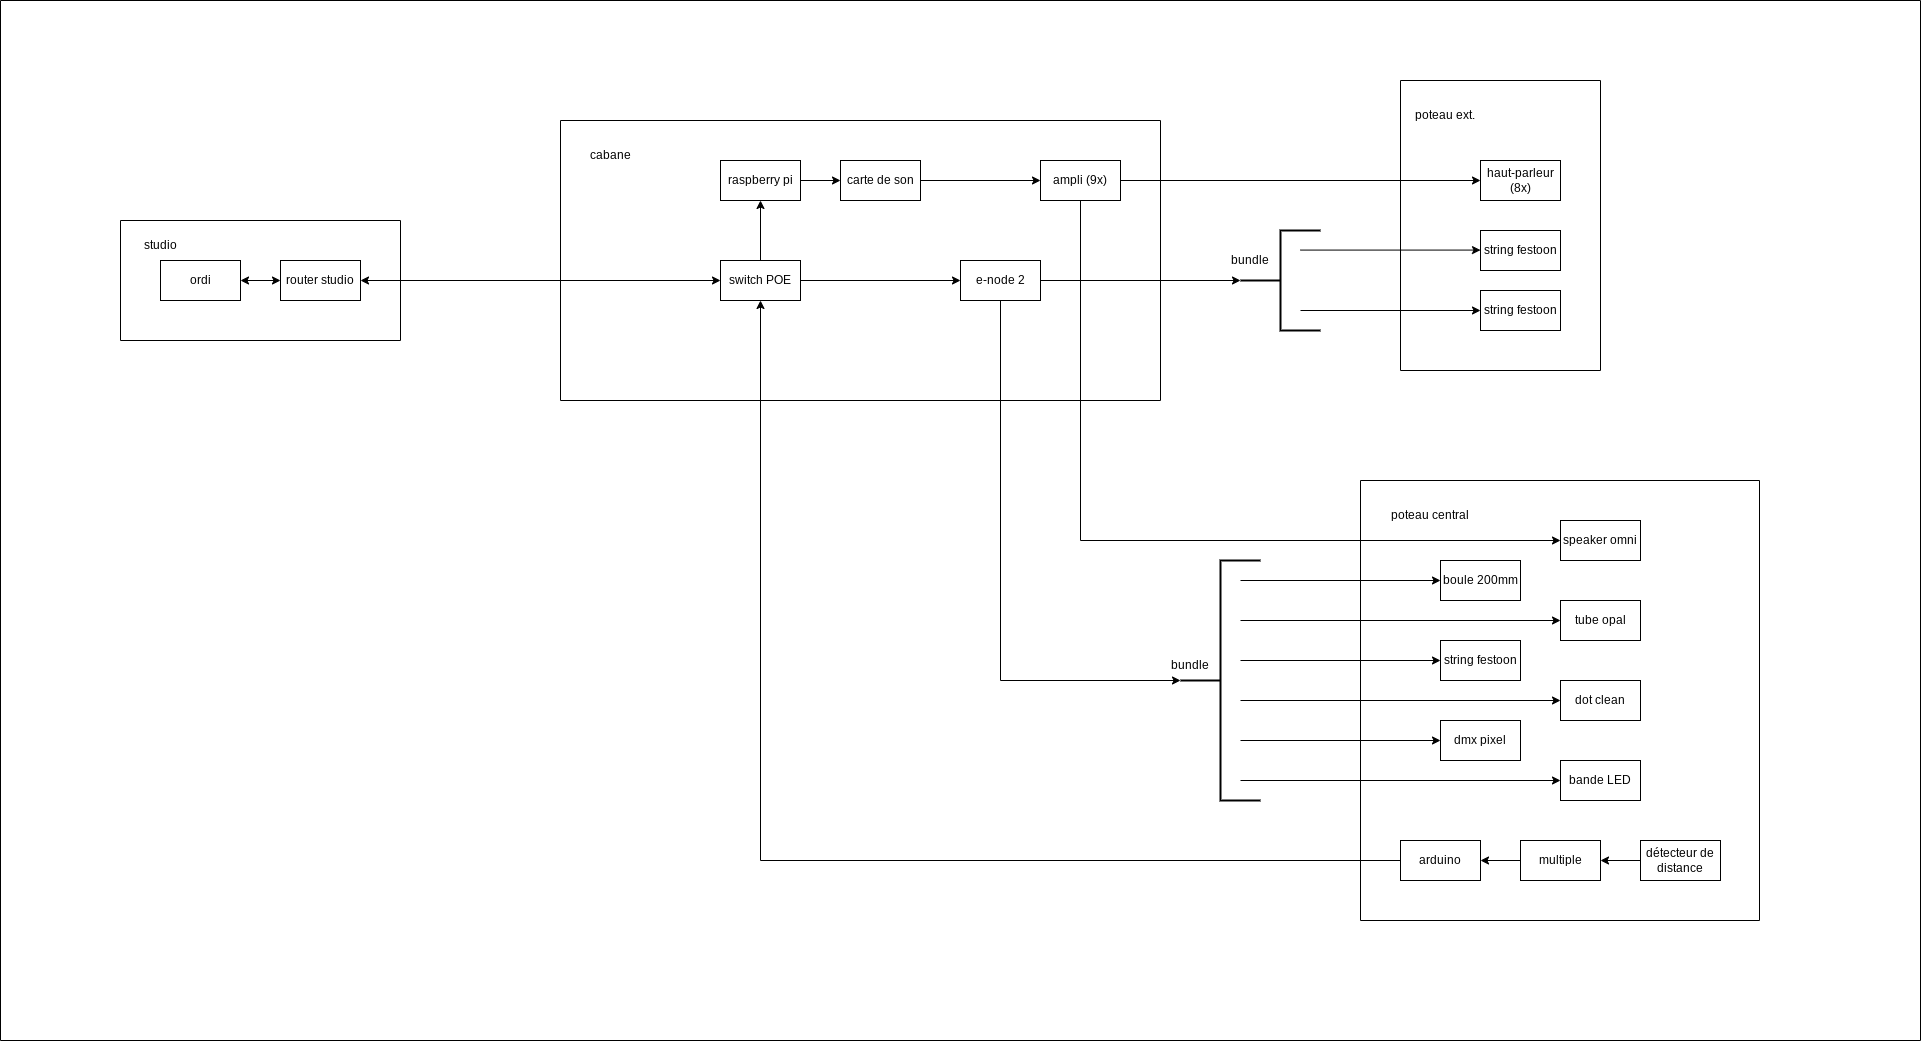

The diagram above was exported from draw.io. Its source (the exported page's mxGraphModel, read from the mxfile embedded in the PNG):
<mxGraphModel dx="2514" dy="1360" grid="1" gridSize="10" guides="1" tooltips="1" connect="1" arrows="1" fold="1" page="1" pageScale="1" pageWidth="827" pageHeight="1169" math="0" shadow="0">
  <root>
    <mxCell id="0" />
    <mxCell id="1" parent="0" />
    <mxCell id="8QFZv-11cZiVDMRp-6Wa-16" value="" style="endArrow=classic;html=1;rounded=0;exitX=1;exitY=0.5;exitDx=0;exitDy=0;entryX=0;entryY=0.5;entryDx=0;entryDy=0;" parent="1" source="8QFZv-11cZiVDMRp-6Wa-5" target="8QFZv-11cZiVDMRp-6Wa-6" edge="1">
      <mxGeometry width="50" height="50" relative="1" as="geometry">
        <mxPoint x="1380" y="180" as="sourcePoint" />
        <mxPoint x="1430" y="130" as="targetPoint" />
      </mxGeometry>
    </mxCell>
    <mxCell id="8QFZv-11cZiVDMRp-6Wa-19" value="" style="swimlane;startSize=0;" parent="1" vertex="1">
      <mxGeometry x="720" y="120" width="600" height="280" as="geometry">
        <mxRectangle x="40" y="120" width="50" height="40" as="alternateBounds" />
      </mxGeometry>
    </mxCell>
    <mxCell id="8QFZv-11cZiVDMRp-6Wa-2" value="carte de son" style="rounded=0;whiteSpace=wrap;html=1;" parent="8QFZv-11cZiVDMRp-6Wa-19" vertex="1">
      <mxGeometry x="280" y="40" width="80" height="40" as="geometry" />
    </mxCell>
    <mxCell id="8QFZv-11cZiVDMRp-6Wa-5" value="ampli (9x)" style="rounded=0;whiteSpace=wrap;html=1;" parent="8QFZv-11cZiVDMRp-6Wa-19" vertex="1">
      <mxGeometry x="480" y="40" width="80" height="40" as="geometry" />
    </mxCell>
    <mxCell id="8QFZv-11cZiVDMRp-6Wa-63" style="edgeStyle=orthogonalEdgeStyle;rounded=0;orthogonalLoop=1;jettySize=auto;html=1;entryX=0;entryY=0.5;entryDx=0;entryDy=0;" parent="8QFZv-11cZiVDMRp-6Wa-19" source="8QFZv-11cZiVDMRp-6Wa-11" target="8QFZv-11cZiVDMRp-6Wa-61" edge="1">
      <mxGeometry relative="1" as="geometry" />
    </mxCell>
    <mxCell id="irbOohmb--Le2oLB-mNj-8" value="" style="edgeStyle=orthogonalEdgeStyle;rounded=0;orthogonalLoop=1;jettySize=auto;html=1;" edge="1" parent="8QFZv-11cZiVDMRp-6Wa-19" source="8QFZv-11cZiVDMRp-6Wa-11" target="irbOohmb--Le2oLB-mNj-7">
      <mxGeometry relative="1" as="geometry" />
    </mxCell>
    <mxCell id="8QFZv-11cZiVDMRp-6Wa-11" value="switch POE" style="rounded=0;whiteSpace=wrap;html=1;" parent="8QFZv-11cZiVDMRp-6Wa-19" vertex="1">
      <mxGeometry x="160" y="140" width="80" height="40" as="geometry" />
    </mxCell>
    <mxCell id="8QFZv-11cZiVDMRp-6Wa-14" value="" style="endArrow=classic;html=1;rounded=0;exitX=1;exitY=0.5;exitDx=0;exitDy=0;entryX=0;entryY=0.5;entryDx=0;entryDy=0;" parent="8QFZv-11cZiVDMRp-6Wa-19" target="8QFZv-11cZiVDMRp-6Wa-2" edge="1">
      <mxGeometry width="50" height="50" relative="1" as="geometry">
        <mxPoint x="240" y="60" as="sourcePoint" />
        <mxPoint x="710" y="10" as="targetPoint" />
      </mxGeometry>
    </mxCell>
    <mxCell id="8QFZv-11cZiVDMRp-6Wa-15" value="" style="endArrow=classic;html=1;rounded=0;exitX=1;exitY=0.5;exitDx=0;exitDy=0;entryX=0;entryY=0.5;entryDx=0;entryDy=0;" parent="8QFZv-11cZiVDMRp-6Wa-19" source="8QFZv-11cZiVDMRp-6Wa-2" target="8QFZv-11cZiVDMRp-6Wa-5" edge="1">
      <mxGeometry width="50" height="50" relative="1" as="geometry">
        <mxPoint x="660" y="60" as="sourcePoint" />
        <mxPoint x="710" y="10" as="targetPoint" />
      </mxGeometry>
    </mxCell>
    <mxCell id="8QFZv-11cZiVDMRp-6Wa-21" value="cabane" style="text;html=1;strokeColor=none;fillColor=none;align=center;verticalAlign=middle;whiteSpace=wrap;rounded=0;" parent="8QFZv-11cZiVDMRp-6Wa-19" vertex="1">
      <mxGeometry x="20" y="20" width="60" height="30" as="geometry" />
    </mxCell>
    <mxCell id="8QFZv-11cZiVDMRp-6Wa-61" value="e-node 2" style="rounded=0;whiteSpace=wrap;html=1;" parent="8QFZv-11cZiVDMRp-6Wa-19" vertex="1">
      <mxGeometry x="400" y="140" width="80" height="40" as="geometry" />
    </mxCell>
    <mxCell id="irbOohmb--Le2oLB-mNj-7" value="raspberry pi" style="rounded=0;whiteSpace=wrap;html=1;" vertex="1" parent="8QFZv-11cZiVDMRp-6Wa-19">
      <mxGeometry x="160" y="40" width="80" height="40" as="geometry" />
    </mxCell>
    <mxCell id="8QFZv-11cZiVDMRp-6Wa-22" value="" style="swimlane;startSize=0;" parent="1" vertex="1">
      <mxGeometry x="1560" y="80" width="200" height="290" as="geometry" />
    </mxCell>
    <mxCell id="8QFZv-11cZiVDMRp-6Wa-6" value="haut-parleur (8x)" style="rounded=0;whiteSpace=wrap;html=1;" parent="8QFZv-11cZiVDMRp-6Wa-22" vertex="1">
      <mxGeometry x="80" y="80" width="80" height="40" as="geometry" />
    </mxCell>
    <mxCell id="8QFZv-11cZiVDMRp-6Wa-9" value="string festoon" style="rounded=0;whiteSpace=wrap;html=1;" parent="8QFZv-11cZiVDMRp-6Wa-22" vertex="1">
      <mxGeometry x="80" y="150" width="80" height="40" as="geometry" />
    </mxCell>
    <mxCell id="8QFZv-11cZiVDMRp-6Wa-23" value="poteau ext." style="text;html=1;strokeColor=none;fillColor=none;align=center;verticalAlign=middle;whiteSpace=wrap;rounded=0;" parent="8QFZv-11cZiVDMRp-6Wa-22" vertex="1">
      <mxGeometry x="10" y="20" width="70" height="30" as="geometry" />
    </mxCell>
    <mxCell id="8QFZv-11cZiVDMRp-6Wa-66" value="string festoon" style="rounded=0;whiteSpace=wrap;html=1;" parent="8QFZv-11cZiVDMRp-6Wa-22" vertex="1">
      <mxGeometry x="80" y="210" width="80" height="40" as="geometry" />
    </mxCell>
    <mxCell id="8QFZv-11cZiVDMRp-6Wa-69" value="" style="endArrow=classic;html=1;rounded=0;entryX=0;entryY=0.5;entryDx=0;entryDy=0;" parent="8QFZv-11cZiVDMRp-6Wa-22" edge="1">
      <mxGeometry width="50" height="50" relative="1" as="geometry">
        <mxPoint x="-100" y="169.57999999999998" as="sourcePoint" />
        <mxPoint x="80" y="169.57999999999998" as="targetPoint" />
      </mxGeometry>
    </mxCell>
    <mxCell id="8QFZv-11cZiVDMRp-6Wa-24" value="" style="swimlane;startSize=0;" parent="1" vertex="1">
      <mxGeometry x="1520" y="480" width="399" height="440" as="geometry" />
    </mxCell>
    <mxCell id="8QFZv-11cZiVDMRp-6Wa-25" value="boule 200mm" style="rounded=0;whiteSpace=wrap;html=1;" parent="8QFZv-11cZiVDMRp-6Wa-24" vertex="1">
      <mxGeometry x="80" y="80" width="80" height="40" as="geometry" />
    </mxCell>
    <mxCell id="8QFZv-11cZiVDMRp-6Wa-27" value="tube opal" style="rounded=0;whiteSpace=wrap;html=1;" parent="8QFZv-11cZiVDMRp-6Wa-24" vertex="1">
      <mxGeometry x="200" y="120" width="80" height="40" as="geometry" />
    </mxCell>
    <mxCell id="8QFZv-11cZiVDMRp-6Wa-28" value="string festoon" style="rounded=0;whiteSpace=wrap;html=1;" parent="8QFZv-11cZiVDMRp-6Wa-24" vertex="1">
      <mxGeometry x="80" y="160" width="80" height="40" as="geometry" />
    </mxCell>
    <mxCell id="8QFZv-11cZiVDMRp-6Wa-29" value="dot clean" style="rounded=0;whiteSpace=wrap;html=1;" parent="8QFZv-11cZiVDMRp-6Wa-24" vertex="1">
      <mxGeometry x="200" y="200" width="80" height="40" as="geometry" />
    </mxCell>
    <mxCell id="8QFZv-11cZiVDMRp-6Wa-30" value="dmx pixel" style="rounded=0;whiteSpace=wrap;html=1;" parent="8QFZv-11cZiVDMRp-6Wa-24" vertex="1">
      <mxGeometry x="80" y="240" width="80" height="40" as="geometry" />
    </mxCell>
    <mxCell id="8QFZv-11cZiVDMRp-6Wa-31" value="bande LED" style="rounded=0;whiteSpace=wrap;html=1;" parent="8QFZv-11cZiVDMRp-6Wa-24" vertex="1">
      <mxGeometry x="200" y="280" width="80" height="40" as="geometry" />
    </mxCell>
    <mxCell id="8QFZv-11cZiVDMRp-6Wa-32" value="speaker omni" style="rounded=0;whiteSpace=wrap;html=1;" parent="8QFZv-11cZiVDMRp-6Wa-24" vertex="1">
      <mxGeometry x="200" y="40" width="80" height="40" as="geometry" />
    </mxCell>
    <mxCell id="8QFZv-11cZiVDMRp-6Wa-43" style="edgeStyle=orthogonalEdgeStyle;rounded=0;orthogonalLoop=1;jettySize=auto;html=1;entryX=1;entryY=0.5;entryDx=0;entryDy=0;" parent="8QFZv-11cZiVDMRp-6Wa-24" source="8QFZv-11cZiVDMRp-6Wa-39" target="8QFZv-11cZiVDMRp-6Wa-40" edge="1">
      <mxGeometry relative="1" as="geometry" />
    </mxCell>
    <mxCell id="8QFZv-11cZiVDMRp-6Wa-39" value="détecteur de distance" style="rounded=0;whiteSpace=wrap;html=1;" parent="8QFZv-11cZiVDMRp-6Wa-24" vertex="1">
      <mxGeometry x="280" y="360" width="80" height="40" as="geometry" />
    </mxCell>
    <mxCell id="8QFZv-11cZiVDMRp-6Wa-44" style="edgeStyle=orthogonalEdgeStyle;rounded=0;orthogonalLoop=1;jettySize=auto;html=1;entryX=1;entryY=0.5;entryDx=0;entryDy=0;" parent="8QFZv-11cZiVDMRp-6Wa-24" source="8QFZv-11cZiVDMRp-6Wa-40" target="8QFZv-11cZiVDMRp-6Wa-41" edge="1">
      <mxGeometry relative="1" as="geometry" />
    </mxCell>
    <mxCell id="8QFZv-11cZiVDMRp-6Wa-40" value="multiple" style="rounded=0;whiteSpace=wrap;html=1;" parent="8QFZv-11cZiVDMRp-6Wa-24" vertex="1">
      <mxGeometry x="160" y="360" width="80" height="40" as="geometry" />
    </mxCell>
    <mxCell id="8QFZv-11cZiVDMRp-6Wa-41" value="arduino" style="rounded=0;whiteSpace=wrap;html=1;" parent="8QFZv-11cZiVDMRp-6Wa-24" vertex="1">
      <mxGeometry x="40" y="360" width="80" height="40" as="geometry" />
    </mxCell>
    <mxCell id="8QFZv-11cZiVDMRp-6Wa-59" value="poteau central" style="text;html=1;strokeColor=none;fillColor=none;align=center;verticalAlign=middle;whiteSpace=wrap;rounded=0;" parent="8QFZv-11cZiVDMRp-6Wa-24" vertex="1">
      <mxGeometry x="20" y="20" width="100" height="30" as="geometry" />
    </mxCell>
    <mxCell id="8QFZv-11cZiVDMRp-6Wa-38" value="" style="strokeWidth=2;html=1;shape=mxgraph.flowchart.annotation_2;align=left;labelPosition=right;pointerEvents=1;" parent="1" vertex="1">
      <mxGeometry x="1340" y="560" width="80" height="240" as="geometry" />
    </mxCell>
    <mxCell id="8QFZv-11cZiVDMRp-6Wa-45" value="" style="endArrow=classic;html=1;rounded=0;exitX=0;exitY=0.5;exitDx=0;exitDy=0;entryX=0.5;entryY=1;entryDx=0;entryDy=0;" parent="1" source="8QFZv-11cZiVDMRp-6Wa-41" target="8QFZv-11cZiVDMRp-6Wa-11" edge="1">
      <mxGeometry width="50" height="50" relative="1" as="geometry">
        <mxPoint x="1411" y="710" as="sourcePoint" />
        <mxPoint x="1281" y="860" as="targetPoint" />
        <Array as="points">
          <mxPoint x="920" y="860" />
        </Array>
      </mxGeometry>
    </mxCell>
    <mxCell id="8QFZv-11cZiVDMRp-6Wa-49" value="" style="endArrow=classic;html=1;rounded=0;entryX=0;entryY=0.5;entryDx=0;entryDy=0;" parent="1" target="8QFZv-11cZiVDMRp-6Wa-31" edge="1">
      <mxGeometry width="50" height="50" relative="1" as="geometry">
        <mxPoint x="1400" y="780" as="sourcePoint" />
        <mxPoint x="1720" y="510" as="targetPoint" />
      </mxGeometry>
    </mxCell>
    <mxCell id="8QFZv-11cZiVDMRp-6Wa-50" value="" style="endArrow=classic;html=1;rounded=0;entryX=0;entryY=0.5;entryDx=0;entryDy=0;" parent="1" target="8QFZv-11cZiVDMRp-6Wa-30" edge="1">
      <mxGeometry width="50" height="50" relative="1" as="geometry">
        <mxPoint x="1400" y="740" as="sourcePoint" />
        <mxPoint x="1720" y="510" as="targetPoint" />
      </mxGeometry>
    </mxCell>
    <mxCell id="8QFZv-11cZiVDMRp-6Wa-51" value="" style="endArrow=classic;html=1;rounded=0;entryX=0;entryY=0.5;entryDx=0;entryDy=0;" parent="1" target="8QFZv-11cZiVDMRp-6Wa-29" edge="1">
      <mxGeometry width="50" height="50" relative="1" as="geometry">
        <mxPoint x="1400" y="700" as="sourcePoint" />
        <mxPoint x="1720" y="510" as="targetPoint" />
      </mxGeometry>
    </mxCell>
    <mxCell id="8QFZv-11cZiVDMRp-6Wa-52" value="" style="endArrow=classic;html=1;rounded=0;entryX=0;entryY=0.5;entryDx=0;entryDy=0;" parent="1" target="8QFZv-11cZiVDMRp-6Wa-28" edge="1">
      <mxGeometry width="50" height="50" relative="1" as="geometry">
        <mxPoint x="1400" y="660" as="sourcePoint" />
        <mxPoint x="1720" y="510" as="targetPoint" />
      </mxGeometry>
    </mxCell>
    <mxCell id="8QFZv-11cZiVDMRp-6Wa-53" value="" style="endArrow=classic;html=1;rounded=0;entryX=0;entryY=0.5;entryDx=0;entryDy=0;" parent="1" target="8QFZv-11cZiVDMRp-6Wa-27" edge="1">
      <mxGeometry width="50" height="50" relative="1" as="geometry">
        <mxPoint x="1400" y="620" as="sourcePoint" />
        <mxPoint x="1720" y="510" as="targetPoint" />
      </mxGeometry>
    </mxCell>
    <mxCell id="8QFZv-11cZiVDMRp-6Wa-54" value="" style="endArrow=classic;html=1;rounded=0;entryX=0;entryY=0.5;entryDx=0;entryDy=0;" parent="1" target="8QFZv-11cZiVDMRp-6Wa-25" edge="1">
      <mxGeometry width="50" height="50" relative="1" as="geometry">
        <mxPoint x="1400" y="580" as="sourcePoint" />
        <mxPoint x="1720" y="510" as="targetPoint" />
      </mxGeometry>
    </mxCell>
    <mxCell id="8QFZv-11cZiVDMRp-6Wa-55" value="" style="endArrow=classic;html=1;rounded=0;entryX=0;entryY=0.5;entryDx=0;entryDy=0;exitX=0.5;exitY=1;exitDx=0;exitDy=0;" parent="1" source="8QFZv-11cZiVDMRp-6Wa-5" target="8QFZv-11cZiVDMRp-6Wa-32" edge="1">
      <mxGeometry width="50" height="50" relative="1" as="geometry">
        <mxPoint x="1360" y="540" as="sourcePoint" />
        <mxPoint x="1601" y="510" as="targetPoint" />
        <Array as="points">
          <mxPoint x="1240" y="540" />
        </Array>
      </mxGeometry>
    </mxCell>
    <mxCell id="8QFZv-11cZiVDMRp-6Wa-56" value="bundle" style="text;html=1;strokeColor=none;fillColor=none;align=center;verticalAlign=middle;whiteSpace=wrap;rounded=0;" parent="1" vertex="1">
      <mxGeometry x="1320" y="650" width="60" height="30" as="geometry" />
    </mxCell>
    <mxCell id="8QFZv-11cZiVDMRp-6Wa-64" style="edgeStyle=orthogonalEdgeStyle;rounded=0;orthogonalLoop=1;jettySize=auto;html=1;entryX=0;entryY=0.5;entryDx=0;entryDy=0;entryPerimeter=0;" parent="1" source="8QFZv-11cZiVDMRp-6Wa-61" target="8QFZv-11cZiVDMRp-6Wa-38" edge="1">
      <mxGeometry relative="1" as="geometry">
        <mxPoint x="1400" y="680" as="targetPoint" />
        <Array as="points">
          <mxPoint x="1160" y="680" />
        </Array>
      </mxGeometry>
    </mxCell>
    <mxCell id="8QFZv-11cZiVDMRp-6Wa-67" value="" style="strokeWidth=2;html=1;shape=mxgraph.flowchart.annotation_2;align=left;labelPosition=right;pointerEvents=1;" parent="1" vertex="1">
      <mxGeometry x="1400" y="230" width="80" height="100" as="geometry" />
    </mxCell>
    <mxCell id="8QFZv-11cZiVDMRp-6Wa-68" value="" style="endArrow=classic;html=1;rounded=0;entryX=0;entryY=0.5;entryDx=0;entryDy=0;" parent="1" target="8QFZv-11cZiVDMRp-6Wa-66" edge="1">
      <mxGeometry width="50" height="50" relative="1" as="geometry">
        <mxPoint x="1460" y="310" as="sourcePoint" />
        <mxPoint x="1480" y="410" as="targetPoint" />
      </mxGeometry>
    </mxCell>
    <mxCell id="8QFZv-11cZiVDMRp-6Wa-70" style="edgeStyle=orthogonalEdgeStyle;rounded=0;orthogonalLoop=1;jettySize=auto;html=1;entryX=0;entryY=0.5;entryDx=0;entryDy=0;entryPerimeter=0;" parent="1" source="8QFZv-11cZiVDMRp-6Wa-61" target="8QFZv-11cZiVDMRp-6Wa-67" edge="1">
      <mxGeometry relative="1" as="geometry" />
    </mxCell>
    <mxCell id="8QFZv-11cZiVDMRp-6Wa-71" value="bundle" style="text;html=1;strokeColor=none;fillColor=none;align=center;verticalAlign=middle;whiteSpace=wrap;rounded=0;" parent="1" vertex="1">
      <mxGeometry x="1380" y="245" width="60" height="30" as="geometry" />
    </mxCell>
    <mxCell id="irbOohmb--Le2oLB-mNj-1" value="" style="swimlane;startSize=0;" vertex="1" parent="1">
      <mxGeometry x="280" y="220" width="280" height="120" as="geometry" />
    </mxCell>
    <mxCell id="irbOohmb--Le2oLB-mNj-4" value="ordi" style="rounded=0;whiteSpace=wrap;html=1;" vertex="1" parent="irbOohmb--Le2oLB-mNj-1">
      <mxGeometry x="40" y="40" width="80" height="40" as="geometry" />
    </mxCell>
    <mxCell id="irbOohmb--Le2oLB-mNj-5" value="router studio" style="rounded=0;whiteSpace=wrap;html=1;" vertex="1" parent="irbOohmb--Le2oLB-mNj-1">
      <mxGeometry x="160" y="40" width="80" height="40" as="geometry" />
    </mxCell>
    <mxCell id="irbOohmb--Le2oLB-mNj-11" value="" style="endArrow=classic;startArrow=classic;html=1;rounded=0;exitX=1;exitY=0.5;exitDx=0;exitDy=0;entryX=0;entryY=0.5;entryDx=0;entryDy=0;" edge="1" parent="irbOohmb--Le2oLB-mNj-1" source="irbOohmb--Le2oLB-mNj-4" target="irbOohmb--Le2oLB-mNj-5">
      <mxGeometry width="50" height="50" relative="1" as="geometry">
        <mxPoint x="190" y="150" as="sourcePoint" />
        <mxPoint x="240" y="100" as="targetPoint" />
      </mxGeometry>
    </mxCell>
    <mxCell id="irbOohmb--Le2oLB-mNj-12" value="studio" style="text;html=1;strokeColor=none;fillColor=none;align=center;verticalAlign=middle;whiteSpace=wrap;rounded=0;" vertex="1" parent="irbOohmb--Le2oLB-mNj-1">
      <mxGeometry x="10" y="10" width="60" height="30" as="geometry" />
    </mxCell>
    <mxCell id="irbOohmb--Le2oLB-mNj-10" value="" style="endArrow=classic;startArrow=classic;html=1;rounded=0;entryX=0;entryY=0.5;entryDx=0;entryDy=0;exitX=1;exitY=0.5;exitDx=0;exitDy=0;" edge="1" parent="1" source="irbOohmb--Le2oLB-mNj-5" target="8QFZv-11cZiVDMRp-6Wa-11">
      <mxGeometry width="50" height="50" relative="1" as="geometry">
        <mxPoint x="820" y="400" as="sourcePoint" />
        <mxPoint x="870" y="350" as="targetPoint" />
      </mxGeometry>
    </mxCell>
    <mxCell id="irbOohmb--Le2oLB-mNj-13" value="" style="swimlane;startSize=0;" vertex="1" parent="1">
      <mxGeometry x="160" width="1920" height="1040" as="geometry" />
    </mxCell>
  </root>
</mxGraphModel>